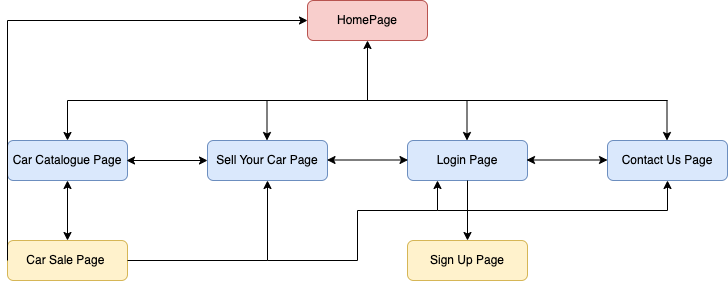

The diagram above was exported from draw.io. Its source (the exported page's mxGraphModel, read from the mxfile embedded in the PNG):
<mxGraphModel dx="1026" dy="693" grid="1" gridSize="10" guides="1" tooltips="1" connect="1" arrows="1" fold="1" page="1" pageScale="1" pageWidth="827" pageHeight="1169" math="0" shadow="0">
  <root>
    <mxCell id="WIyWlLk6GJQsqaUBKTNV-0" />
    <mxCell id="WIyWlLk6GJQsqaUBKTNV-1" parent="WIyWlLk6GJQsqaUBKTNV-0" />
    <mxCell id="WIyWlLk6GJQsqaUBKTNV-3" value="HomePage" style="rounded=1;whiteSpace=wrap;html=1;fontSize=12;glass=0;strokeWidth=1;shadow=0;fillColor=#f8cecc;strokeColor=#b85450;" parent="WIyWlLk6GJQsqaUBKTNV-1" vertex="1">
      <mxGeometry x="380" y="60" width="120" height="40" as="geometry" />
    </mxCell>
    <mxCell id="d_ornFcPiJFmeW_m8imt-4" value="" style="endArrow=classic;html=1;rounded=0;entryX=0.5;entryY=1;entryDx=0;entryDy=0;" parent="WIyWlLk6GJQsqaUBKTNV-1" target="WIyWlLk6GJQsqaUBKTNV-3" edge="1">
      <mxGeometry width="50" height="50" relative="1" as="geometry">
        <mxPoint x="440" y="160" as="sourcePoint" />
        <mxPoint x="440" y="330" as="targetPoint" />
      </mxGeometry>
    </mxCell>
    <mxCell id="d_ornFcPiJFmeW_m8imt-6" value="" style="endArrow=none;html=1;rounded=0;" parent="WIyWlLk6GJQsqaUBKTNV-1" edge="1">
      <mxGeometry width="50" height="50" relative="1" as="geometry">
        <mxPoint x="140" y="160" as="sourcePoint" />
        <mxPoint x="740" y="160" as="targetPoint" />
      </mxGeometry>
    </mxCell>
    <mxCell id="d_ornFcPiJFmeW_m8imt-7" value="Car Catalogue Page" style="rounded=1;whiteSpace=wrap;html=1;fontSize=12;glass=0;strokeWidth=1;shadow=0;fillColor=#dae8fc;strokeColor=#6c8ebf;" parent="WIyWlLk6GJQsqaUBKTNV-1" vertex="1">
      <mxGeometry x="80" y="200" width="120" height="40" as="geometry" />
    </mxCell>
    <mxCell id="d_ornFcPiJFmeW_m8imt-8" value="Sell Your Car Page" style="rounded=1;whiteSpace=wrap;html=1;fontSize=12;glass=0;strokeWidth=1;shadow=0;fillColor=#dae8fc;strokeColor=#6c8ebf;" parent="WIyWlLk6GJQsqaUBKTNV-1" vertex="1">
      <mxGeometry x="280" y="200" width="120" height="40" as="geometry" />
    </mxCell>
    <mxCell id="d_ornFcPiJFmeW_m8imt-9" value="Login Page" style="rounded=1;whiteSpace=wrap;html=1;fontSize=12;glass=0;strokeWidth=1;shadow=0;fillColor=#dae8fc;strokeColor=#6c8ebf;" parent="WIyWlLk6GJQsqaUBKTNV-1" vertex="1">
      <mxGeometry x="480" y="200" width="120" height="40" as="geometry" />
    </mxCell>
    <mxCell id="d_ornFcPiJFmeW_m8imt-10" value="Contact Us Page" style="rounded=1;whiteSpace=wrap;html=1;fontSize=12;glass=0;strokeWidth=1;shadow=0;fillColor=#dae8fc;strokeColor=#6c8ebf;" parent="WIyWlLk6GJQsqaUBKTNV-1" vertex="1">
      <mxGeometry x="680" y="200" width="120" height="40" as="geometry" />
    </mxCell>
    <mxCell id="d_ornFcPiJFmeW_m8imt-11" value="" style="endArrow=classic;html=1;rounded=0;entryX=0.5;entryY=0;entryDx=0;entryDy=0;" parent="WIyWlLk6GJQsqaUBKTNV-1" target="d_ornFcPiJFmeW_m8imt-7" edge="1">
      <mxGeometry width="50" height="50" relative="1" as="geometry">
        <mxPoint x="140" y="160" as="sourcePoint" />
        <mxPoint x="270" y="240" as="targetPoint" />
      </mxGeometry>
    </mxCell>
    <mxCell id="d_ornFcPiJFmeW_m8imt-12" value="" style="endArrow=classic;html=1;rounded=0;entryX=0.5;entryY=0;entryDx=0;entryDy=0;" parent="WIyWlLk6GJQsqaUBKTNV-1" edge="1">
      <mxGeometry width="50" height="50" relative="1" as="geometry">
        <mxPoint x="339.5" y="160" as="sourcePoint" />
        <mxPoint x="339.5" y="200" as="targetPoint" />
      </mxGeometry>
    </mxCell>
    <mxCell id="d_ornFcPiJFmeW_m8imt-13" value="" style="endArrow=classic;html=1;rounded=0;entryX=0.5;entryY=0;entryDx=0;entryDy=0;" parent="WIyWlLk6GJQsqaUBKTNV-1" edge="1">
      <mxGeometry width="50" height="50" relative="1" as="geometry">
        <mxPoint x="539.5" y="160" as="sourcePoint" />
        <mxPoint x="539.5" y="200" as="targetPoint" />
      </mxGeometry>
    </mxCell>
    <mxCell id="d_ornFcPiJFmeW_m8imt-14" value="" style="endArrow=classic;html=1;rounded=0;entryX=0.5;entryY=0;entryDx=0;entryDy=0;" parent="WIyWlLk6GJQsqaUBKTNV-1" edge="1">
      <mxGeometry width="50" height="50" relative="1" as="geometry">
        <mxPoint x="739.5" y="160" as="sourcePoint" />
        <mxPoint x="739.5" y="200" as="targetPoint" />
      </mxGeometry>
    </mxCell>
    <mxCell id="d_ornFcPiJFmeW_m8imt-15" value="Car Sale Page&amp;nbsp;" style="rounded=1;whiteSpace=wrap;html=1;fontSize=12;glass=0;strokeWidth=1;shadow=0;fillColor=#fff2cc;strokeColor=#d6b656;" parent="WIyWlLk6GJQsqaUBKTNV-1" vertex="1">
      <mxGeometry x="80" y="300" width="120" height="40" as="geometry" />
    </mxCell>
    <mxCell id="d_ornFcPiJFmeW_m8imt-16" value="" style="endArrow=classic;startArrow=classic;html=1;rounded=0;entryX=0.5;entryY=1;entryDx=0;entryDy=0;" parent="WIyWlLk6GJQsqaUBKTNV-1" target="d_ornFcPiJFmeW_m8imt-7" edge="1">
      <mxGeometry width="50" height="50" relative="1" as="geometry">
        <mxPoint x="140" y="300" as="sourcePoint" />
        <mxPoint x="190" y="250" as="targetPoint" />
      </mxGeometry>
    </mxCell>
    <mxCell id="d_ornFcPiJFmeW_m8imt-17" value="Sign Up Page" style="rounded=1;whiteSpace=wrap;html=1;fontSize=12;glass=0;strokeWidth=1;shadow=0;fillColor=#fff2cc;strokeColor=#d6b656;" parent="WIyWlLk6GJQsqaUBKTNV-1" vertex="1">
      <mxGeometry x="480" y="300" width="120" height="40" as="geometry" />
    </mxCell>
    <mxCell id="d_ornFcPiJFmeW_m8imt-19" value="" style="endArrow=classic;startArrow=classic;html=1;rounded=0;entryX=0.5;entryY=1;entryDx=0;entryDy=0;exitX=0;exitY=0.5;exitDx=0;exitDy=0;" parent="WIyWlLk6GJQsqaUBKTNV-1" source="d_ornFcPiJFmeW_m8imt-8" edge="1">
      <mxGeometry width="50" height="50" relative="1" as="geometry">
        <mxPoint x="199" y="280" as="sourcePoint" />
        <mxPoint x="199" y="220" as="targetPoint" />
      </mxGeometry>
    </mxCell>
    <mxCell id="d_ornFcPiJFmeW_m8imt-20" value="" style="endArrow=classic;startArrow=classic;html=1;rounded=0;entryX=0.5;entryY=1;entryDx=0;entryDy=0;exitX=0;exitY=0.5;exitDx=0;exitDy=0;" parent="WIyWlLk6GJQsqaUBKTNV-1" edge="1">
      <mxGeometry width="50" height="50" relative="1" as="geometry">
        <mxPoint x="480.5" y="219.5" as="sourcePoint" />
        <mxPoint x="399.5" y="219.5" as="targetPoint" />
      </mxGeometry>
    </mxCell>
    <mxCell id="d_ornFcPiJFmeW_m8imt-21" value="" style="endArrow=classic;startArrow=classic;html=1;rounded=0;entryX=0.5;entryY=1;entryDx=0;entryDy=0;exitX=0;exitY=0.5;exitDx=0;exitDy=0;" parent="WIyWlLk6GJQsqaUBKTNV-1" edge="1">
      <mxGeometry width="50" height="50" relative="1" as="geometry">
        <mxPoint x="680" y="219.5" as="sourcePoint" />
        <mxPoint x="599" y="219.5" as="targetPoint" />
      </mxGeometry>
    </mxCell>
    <mxCell id="d_ornFcPiJFmeW_m8imt-23" value="" style="endArrow=classic;html=1;rounded=0;entryX=0.25;entryY=1;entryDx=0;entryDy=0;" parent="WIyWlLk6GJQsqaUBKTNV-1" target="d_ornFcPiJFmeW_m8imt-9" edge="1">
      <mxGeometry width="50" height="50" relative="1" as="geometry">
        <mxPoint x="340" y="320" as="sourcePoint" />
        <mxPoint x="520" y="250" as="targetPoint" />
        <Array as="points">
          <mxPoint x="430" y="320" />
          <mxPoint x="430" y="270" />
          <mxPoint x="510" y="270" />
        </Array>
      </mxGeometry>
    </mxCell>
    <mxCell id="d_ornFcPiJFmeW_m8imt-24" value="" style="endArrow=classic;html=1;rounded=0;entryX=0.5;entryY=1;entryDx=0;entryDy=0;" parent="WIyWlLk6GJQsqaUBKTNV-1" target="d_ornFcPiJFmeW_m8imt-10" edge="1">
      <mxGeometry width="50" height="50" relative="1" as="geometry">
        <mxPoint x="510" y="270" as="sourcePoint" />
        <mxPoint x="560" y="220" as="targetPoint" />
        <Array as="points">
          <mxPoint x="740" y="270" />
        </Array>
      </mxGeometry>
    </mxCell>
    <mxCell id="d_ornFcPiJFmeW_m8imt-25" value="" style="endArrow=classic;html=1;rounded=0;exitX=1;exitY=0.5;exitDx=0;exitDy=0;entryX=0.5;entryY=1;entryDx=0;entryDy=0;" parent="WIyWlLk6GJQsqaUBKTNV-1" source="d_ornFcPiJFmeW_m8imt-15" target="d_ornFcPiJFmeW_m8imt-8" edge="1">
      <mxGeometry width="50" height="50" relative="1" as="geometry">
        <mxPoint x="390" y="380" as="sourcePoint" />
        <mxPoint x="440" y="330" as="targetPoint" />
        <Array as="points">
          <mxPoint x="340" y="320" />
        </Array>
      </mxGeometry>
    </mxCell>
    <mxCell id="d_ornFcPiJFmeW_m8imt-26" value="" style="endArrow=classic;html=1;rounded=0;exitX=0.5;exitY=1;exitDx=0;exitDy=0;entryX=0.5;entryY=0;entryDx=0;entryDy=0;" parent="WIyWlLk6GJQsqaUBKTNV-1" source="d_ornFcPiJFmeW_m8imt-9" target="d_ornFcPiJFmeW_m8imt-17" edge="1">
      <mxGeometry width="50" height="50" relative="1" as="geometry">
        <mxPoint x="390" y="380" as="sourcePoint" />
        <mxPoint x="440" y="330" as="targetPoint" />
      </mxGeometry>
    </mxCell>
    <mxCell id="d_ornFcPiJFmeW_m8imt-27" value="" style="endArrow=classic;html=1;rounded=0;exitX=0;exitY=0.5;exitDx=0;exitDy=0;entryX=0;entryY=0.5;entryDx=0;entryDy=0;" parent="WIyWlLk6GJQsqaUBKTNV-1" source="d_ornFcPiJFmeW_m8imt-15" target="WIyWlLk6GJQsqaUBKTNV-3" edge="1">
      <mxGeometry width="50" height="50" relative="1" as="geometry">
        <mxPoint x="390" y="380" as="sourcePoint" />
        <mxPoint x="440" y="330" as="targetPoint" />
        <Array as="points">
          <mxPoint x="80" y="80" />
        </Array>
      </mxGeometry>
    </mxCell>
  </root>
</mxGraphModel>